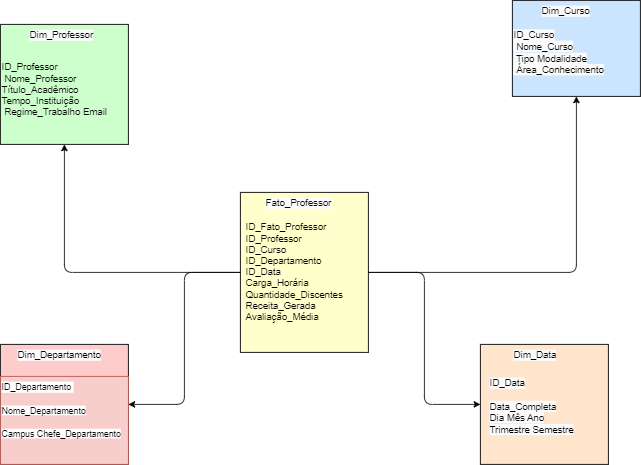

The diagram above was exported from draw.io. Its source (the exported page's mxGraphModel, read from the mxfile embedded in the PNG):
<mxGraphModel dx="878" dy="434" grid="1" gridSize="10" guides="1" tooltips="1" connect="1" arrows="1" fold="1" page="1" pageScale="1" pageWidth="827" pageHeight="1169" math="0" shadow="0">
  <root>
    <mxCell id="0" />
    <mxCell id="1" parent="0" />
    <mxCell id="Fato" value="" style="shape=rectangle;fillColor=#FFFFCC;strokeColor=#000000;spacingTop=1;strokeWidth=1;" parent="1" vertex="1">
      <mxGeometry x="500" y="310" width="160" height="200" as="geometry" />
    </mxCell>
    <mxCell id="DimProfessor" value="" style="shape=rectangle;fillColor=#CCFFCC;strokeColor=#000000;" parent="1" vertex="1">
      <mxGeometry x="200" y="100" width="160" height="150" as="geometry" />
    </mxCell>
    <mxCell id="DimCurso" value="" style="shape=rectangle;fillColor=#CCE5FF;strokeColor=#000000;" parent="1" vertex="1">
      <mxGeometry x="840" y="70" width="160" height="120" as="geometry" />
    </mxCell>
    <mxCell id="DimDepartamento" value="" style="shape=rectangle;fillColor=#FFCCCC;strokeColor=#000000;" parent="1" vertex="1">
      <mxGeometry x="200" y="500" width="160" height="150" as="geometry" />
    </mxCell>
    <mxCell id="DimData" value="" style="shape=rectangle;fillColor=#FFE5CC;strokeColor=#000000;" parent="1" vertex="1">
      <mxGeometry x="800" y="500" width="160" height="150" as="geometry" />
    </mxCell>
    <mxCell id="edge1" style="edgeStyle=orthogonalEdgeStyle;strokeColor=#000000;" parent="1" source="Fato" target="DimProfessor" edge="1">
      <mxGeometry relative="1" as="geometry" />
    </mxCell>
    <mxCell id="edge2" style="edgeStyle=orthogonalEdgeStyle;strokeColor=#000000;" parent="1" source="Fato" target="DimCurso" edge="1">
      <mxGeometry relative="1" as="geometry" />
    </mxCell>
    <mxCell id="edge3" style="edgeStyle=orthogonalEdgeStyle;strokeColor=#000000;" parent="1" source="Fato" target="DimDepartamento" edge="1">
      <mxGeometry relative="1" as="geometry" />
    </mxCell>
    <mxCell id="edge4" style="edgeStyle=orthogonalEdgeStyle;strokeColor=#000000;" parent="1" source="Fato" target="DimData" edge="1">
      <mxGeometry relative="1" as="geometry" />
    </mxCell>
    <mxCell id="FatoText" value="ID_Fato_Professor &#10;ID_Professor &#10;ID_Curso &#10;ID_Departamento&#10;ID_Data &#10;Carga_Horária &#10;Quantidade_Discentes &#10;Receita_Gerada &#10;Avaliação_Média" style="text;" parent="1" vertex="1">
      <mxGeometry x="505" y="340" width="150" height="140" as="geometry" />
    </mxCell>
    <mxCell id="ZXj1uCNQgZxhsm-m5x9n-1" value="&lt;span style=&quot;color: rgb(0, 0, 0); font-family: Helvetica; font-size: 12px; font-style: normal; font-variant-ligatures: normal; font-variant-caps: normal; font-weight: 400; letter-spacing: normal; orphans: 2; text-align: center; text-indent: 0px; text-transform: none; widows: 2; word-spacing: 0px; -webkit-text-stroke-width: 0px; white-space: nowrap; background-color: rgb(251, 251, 251); text-decoration-thickness: initial; text-decoration-style: initial; text-decoration-color: initial; display: inline !important; float: none;&quot;&gt;Fato_Professor&lt;/span&gt;" style="text;whiteSpace=wrap;html=1;" vertex="1" parent="1">
      <mxGeometry x="530" y="310" width="120" height="40" as="geometry" />
    </mxCell>
    <mxCell id="ZXj1uCNQgZxhsm-m5x9n-2" value="&lt;span style=&quot;color: rgb(0, 0, 0); font-family: Helvetica; font-size: 12px; font-style: normal; font-variant-ligatures: normal; font-variant-caps: normal; font-weight: 400; letter-spacing: normal; orphans: 2; text-align: left; text-indent: 0px; text-transform: none; widows: 2; word-spacing: 0px; -webkit-text-stroke-width: 0px; white-space: nowrap; background-color: rgb(251, 251, 251); text-decoration-thickness: initial; text-decoration-style: initial; text-decoration-color: initial; float: none; display: inline !important;&quot;&gt;ID_Data&lt;/span&gt;&lt;br style=&quot;forced-color-adjust: none; padding: 0px; margin: 0px; color: rgb(0, 0, 0); font-family: Helvetica; font-size: 12px; font-style: normal; font-variant-ligatures: normal; font-variant-caps: normal; font-weight: 400; letter-spacing: normal; orphans: 2; text-align: left; text-indent: 0px; text-transform: none; widows: 2; word-spacing: 0px; -webkit-text-stroke-width: 0px; white-space: nowrap; background-color: rgb(251, 251, 251); text-decoration-thickness: initial; text-decoration-style: initial; text-decoration-color: initial;&quot;&gt;&lt;br style=&quot;forced-color-adjust: none; padding: 0px; margin: 0px; color: rgb(0, 0, 0); font-family: Helvetica; font-size: 12px; font-style: normal; font-variant-ligatures: normal; font-variant-caps: normal; font-weight: 400; letter-spacing: normal; orphans: 2; text-align: left; text-indent: 0px; text-transform: none; widows: 2; word-spacing: 0px; -webkit-text-stroke-width: 0px; white-space: nowrap; background-color: rgb(251, 251, 251); text-decoration-thickness: initial; text-decoration-style: initial; text-decoration-color: initial;&quot;&gt;&lt;span style=&quot;color: rgb(0, 0, 0); font-family: Helvetica; font-size: 12px; font-style: normal; font-variant-ligatures: normal; font-variant-caps: normal; font-weight: 400; letter-spacing: normal; orphans: 2; text-align: left; text-indent: 0px; text-transform: none; widows: 2; word-spacing: 0px; -webkit-text-stroke-width: 0px; white-space: nowrap; background-color: rgb(251, 251, 251); text-decoration-thickness: initial; text-decoration-style: initial; text-decoration-color: initial; float: none; display: inline !important;&quot;&gt;Data_Completa&lt;/span&gt;&lt;br style=&quot;forced-color-adjust: none; padding: 0px; margin: 0px; color: rgb(0, 0, 0); font-family: Helvetica; font-size: 12px; font-style: normal; font-variant-ligatures: normal; font-variant-caps: normal; font-weight: 400; letter-spacing: normal; orphans: 2; text-align: left; text-indent: 0px; text-transform: none; widows: 2; word-spacing: 0px; -webkit-text-stroke-width: 0px; white-space: nowrap; background-color: rgb(251, 251, 251); text-decoration-thickness: initial; text-decoration-style: initial; text-decoration-color: initial;&quot;&gt;&lt;span style=&quot;color: rgb(0, 0, 0); font-family: Helvetica; font-size: 12px; font-style: normal; font-variant-ligatures: normal; font-variant-caps: normal; font-weight: 400; letter-spacing: normal; orphans: 2; text-align: left; text-indent: 0px; text-transform: none; widows: 2; word-spacing: 0px; -webkit-text-stroke-width: 0px; white-space: nowrap; background-color: rgb(251, 251, 251); text-decoration-thickness: initial; text-decoration-style: initial; text-decoration-color: initial; float: none; display: inline !important;&quot;&gt;Dia Mês Ano&lt;/span&gt;&lt;br style=&quot;forced-color-adjust: none; padding: 0px; margin: 0px; color: rgb(0, 0, 0); font-family: Helvetica; font-size: 12px; font-style: normal; font-variant-ligatures: normal; font-variant-caps: normal; font-weight: 400; letter-spacing: normal; orphans: 2; text-align: left; text-indent: 0px; text-transform: none; widows: 2; word-spacing: 0px; -webkit-text-stroke-width: 0px; white-space: nowrap; background-color: rgb(251, 251, 251); text-decoration-thickness: initial; text-decoration-style: initial; text-decoration-color: initial;&quot;&gt;&lt;span style=&quot;color: rgb(0, 0, 0); font-family: Helvetica; font-size: 12px; font-style: normal; font-variant-ligatures: normal; font-variant-caps: normal; font-weight: 400; letter-spacing: normal; orphans: 2; text-align: left; text-indent: 0px; text-transform: none; widows: 2; word-spacing: 0px; -webkit-text-stroke-width: 0px; white-space: nowrap; background-color: rgb(251, 251, 251); text-decoration-thickness: initial; text-decoration-style: initial; text-decoration-color: initial; float: none; display: inline !important;&quot;&gt;Trimestre Semestre&lt;/span&gt;" style="text;whiteSpace=wrap;html=1;" vertex="1" parent="1">
      <mxGeometry x="810" y="535" width="120" height="80" as="geometry" />
    </mxCell>
    <mxCell id="ZXj1uCNQgZxhsm-m5x9n-3" value="&lt;span style=&quot;color: rgb(0, 0, 0); font-family: Helvetica; font-size: 12px; font-style: normal; font-variant-ligatures: normal; font-variant-caps: normal; font-weight: 400; letter-spacing: normal; orphans: 2; text-align: center; text-indent: 0px; text-transform: none; widows: 2; word-spacing: 0px; -webkit-text-stroke-width: 0px; white-space: nowrap; background-color: rgb(251, 251, 251); text-decoration-thickness: initial; text-decoration-style: initial; text-decoration-color: initial; display: inline !important; float: none;&quot;&gt;Dim_Data&lt;/span&gt;" style="text;whiteSpace=wrap;html=1;" vertex="1" parent="1">
      <mxGeometry x="840" y="500" width="90" height="40" as="geometry" />
    </mxCell>
    <mxCell id="ZXj1uCNQgZxhsm-m5x9n-4" value="&lt;span style=&quot;color: rgb(0, 0, 0); font-family: Helvetica; font-style: normal; font-variant-ligatures: normal; font-variant-caps: normal; font-weight: 400; letter-spacing: normal; orphans: 2; text-align: left; text-indent: 0px; text-transform: none; widows: 2; word-spacing: 0px; -webkit-text-stroke-width: 0px; white-space: nowrap; text-decoration-thickness: initial; text-decoration-style: initial; text-decoration-color: initial; float: none; background-color: light-dark(#ffffff, var(--ge-dark-color, #121212)); display: inline !important;&quot;&gt;&lt;font style=&quot;font-size: 11px;&quot;&gt;ID_Departamento&amp;nbsp;&lt;/font&gt;&lt;/span&gt;&lt;div&gt;&lt;span style=&quot;text-wrap-mode: nowrap; background-color: light-dark(#ffffff, var(--ge-dark-color, #121212));&quot;&gt;&lt;font style=&quot;font-size: 11px;&quot;&gt;&lt;br&gt;&lt;/font&gt;&lt;/span&gt;&lt;div style=&quot;forced-color-adjust: none; padding: 0px; margin: 0px; color: rgb(0, 0, 0); font-family: Helvetica; font-style: normal; font-variant-ligatures: normal; font-variant-caps: normal; font-weight: 400; letter-spacing: normal; orphans: 2; text-align: left; text-indent: 0px; text-transform: none; widows: 2; word-spacing: 0px; -webkit-text-stroke-width: 0px; white-space: nowrap; text-decoration-thickness: initial; text-decoration-style: initial; text-decoration-color: initial;&quot;&gt;&lt;font style=&quot;font-size: 11px; background-color: light-dark(#ffffff, var(--ge-dark-color, #121212));&quot;&gt;Nome_Departamento&lt;/font&gt;&lt;/div&gt;&lt;div style=&quot;forced-color-adjust: none; padding: 0px; margin: 0px; color: rgb(0, 0, 0); font-family: Helvetica; font-style: normal; font-variant-ligatures: normal; font-variant-caps: normal; font-weight: 400; letter-spacing: normal; orphans: 2; text-align: left; text-indent: 0px; text-transform: none; widows: 2; word-spacing: 0px; -webkit-text-stroke-width: 0px; white-space: nowrap; text-decoration-thickness: initial; text-decoration-style: initial; text-decoration-color: initial;&quot;&gt;&lt;font style=&quot;font-size: 11px; background-color: light-dark(#ffffff, var(--ge-dark-color, #121212));&quot;&gt;&lt;br&gt;&lt;/font&gt;&lt;/div&gt;&lt;div style=&quot;forced-color-adjust: none; padding: 0px; margin: 0px; color: rgb(0, 0, 0); font-family: Helvetica; font-style: normal; font-variant-ligatures: normal; font-variant-caps: normal; font-weight: 400; letter-spacing: normal; orphans: 2; text-align: left; text-indent: 0px; text-transform: none; widows: 2; word-spacing: 0px; -webkit-text-stroke-width: 0px; white-space: nowrap; text-decoration-thickness: initial; text-decoration-style: initial; text-decoration-color: initial;&quot;&gt;&lt;font style=&quot;font-size: 11px; background-color: light-dark(#ffffff, var(--ge-dark-color, #121212));&quot;&gt;Campus Chefe_Departamento&lt;/font&gt;&lt;/div&gt;&lt;/div&gt;" style="text;whiteSpace=wrap;html=1;fillColor=#f8cecc;strokeColor=#b85450;" vertex="1" parent="1">
      <mxGeometry x="200" y="540" width="160" height="110" as="geometry" />
    </mxCell>
    <mxCell id="ZXj1uCNQgZxhsm-m5x9n-5" value="&lt;span style=&quot;color: rgb(0, 0, 0); font-family: Helvetica; font-size: 12px; font-style: normal; font-variant-ligatures: normal; font-variant-caps: normal; font-weight: 400; letter-spacing: normal; orphans: 2; text-align: center; text-indent: 0px; text-transform: none; widows: 2; word-spacing: 0px; -webkit-text-stroke-width: 0px; white-space: nowrap; background-color: rgb(251, 251, 251); text-decoration-thickness: initial; text-decoration-style: initial; text-decoration-color: initial; display: inline !important; float: none;&quot;&gt;Dim_Departamento&lt;/span&gt;" style="text;whiteSpace=wrap;html=1;" vertex="1" parent="1">
      <mxGeometry x="220" y="500" width="140" height="40" as="geometry" />
    </mxCell>
    <mxCell id="DimProfessorText" value="ID_Professor&#10; Nome_Professor &#10;Título_Acadêmico&#10;Tempo_Instituição&#10; Regime_Trabalho Email" style="text;" parent="1" vertex="1">
      <mxGeometry x="200" y="140" width="160" height="80" as="geometry" />
    </mxCell>
    <mxCell id="ZXj1uCNQgZxhsm-m5x9n-6" value="&lt;span style=&quot;color: rgb(0, 0, 0); font-family: Helvetica; font-size: 12px; font-style: normal; font-variant-ligatures: normal; font-variant-caps: normal; font-weight: 400; letter-spacing: normal; orphans: 2; text-align: center; text-indent: 0px; text-transform: none; widows: 2; word-spacing: 0px; -webkit-text-stroke-width: 0px; white-space: nowrap; background-color: rgb(251, 251, 251); text-decoration-thickness: initial; text-decoration-style: initial; text-decoration-color: initial; display: inline !important; float: none;&quot;&gt;Dim_Professor&lt;/span&gt;" style="text;whiteSpace=wrap;html=1;" vertex="1" parent="1">
      <mxGeometry x="235" y="100" width="110" height="40" as="geometry" />
    </mxCell>
    <mxCell id="ZXj1uCNQgZxhsm-m5x9n-7" value="&lt;span style=&quot;background-color: light-dark(#ffffff, var(--ge-dark-color, #121212));&quot;&gt;&lt;span style=&quot;color: rgb(0, 0, 0); font-family: Helvetica; font-size: 12px; font-style: normal; font-variant-ligatures: normal; font-variant-caps: normal; font-weight: 400; letter-spacing: normal; orphans: 2; text-align: left; text-indent: 0px; text-transform: none; widows: 2; word-spacing: 0px; -webkit-text-stroke-width: 0px; white-space: nowrap; text-decoration-thickness: initial; text-decoration-style: initial; text-decoration-color: initial; float: none; display: inline !important; background-color: rgb(251, 251, 251);&quot;&gt;ID_Curso&lt;/span&gt;&lt;br style=&quot;forced-color-adjust: none; padding: 0px; margin: 0px; color: rgb(0, 0, 0); font-family: Helvetica; font-size: 12px; font-style: normal; font-variant-ligatures: normal; font-variant-caps: normal; font-weight: 400; letter-spacing: normal; orphans: 2; text-align: left; text-indent: 0px; text-transform: none; widows: 2; word-spacing: 0px; -webkit-text-stroke-width: 0px; white-space: nowrap; text-decoration-thickness: initial; text-decoration-style: initial; text-decoration-color: initial; background-color: rgb(251, 251, 251);&quot;&gt;&lt;span style=&quot;color: rgb(0, 0, 0); font-family: Helvetica; font-size: 12px; font-style: normal; font-variant-ligatures: normal; font-variant-caps: normal; font-weight: 400; letter-spacing: normal; orphans: 2; text-align: left; text-indent: 0px; text-transform: none; widows: 2; word-spacing: 0px; -webkit-text-stroke-width: 0px; white-space: nowrap; text-decoration-thickness: initial; text-decoration-style: initial; text-decoration-color: initial; float: none; display: inline !important; background-color: rgb(251, 251, 251);&quot;&gt;&amp;nbsp;Nome_Curso&lt;/span&gt;&lt;br style=&quot;forced-color-adjust: none; padding: 0px; margin: 0px; color: rgb(0, 0, 0); font-family: Helvetica; font-size: 12px; font-style: normal; font-variant-ligatures: normal; font-variant-caps: normal; font-weight: 400; letter-spacing: normal; orphans: 2; text-align: left; text-indent: 0px; text-transform: none; widows: 2; word-spacing: 0px; -webkit-text-stroke-width: 0px; white-space: nowrap; text-decoration-thickness: initial; text-decoration-style: initial; text-decoration-color: initial; background-color: rgb(251, 251, 251);&quot;&gt;&lt;span style=&quot;color: rgb(0, 0, 0); font-family: Helvetica; font-size: 12px; font-style: normal; font-variant-ligatures: normal; font-variant-caps: normal; font-weight: 400; letter-spacing: normal; orphans: 2; text-align: left; text-indent: 0px; text-transform: none; widows: 2; word-spacing: 0px; -webkit-text-stroke-width: 0px; white-space: nowrap; text-decoration-thickness: initial; text-decoration-style: initial; text-decoration-color: initial; float: none; display: inline !important; background-color: rgb(251, 251, 251);&quot;&gt;&amp;nbsp;Tipo Modalidade&lt;/span&gt;&lt;br style=&quot;forced-color-adjust: none; padding: 0px; margin: 0px; color: rgb(0, 0, 0); font-family: Helvetica; font-size: 12px; font-style: normal; font-variant-ligatures: normal; font-variant-caps: normal; font-weight: 400; letter-spacing: normal; orphans: 2; text-align: left; text-indent: 0px; text-transform: none; widows: 2; word-spacing: 0px; -webkit-text-stroke-width: 0px; white-space: nowrap; text-decoration-thickness: initial; text-decoration-style: initial; text-decoration-color: initial; background-color: rgb(251, 251, 251);&quot;&gt;&lt;span style=&quot;color: rgb(0, 0, 0); font-family: Helvetica; font-size: 12px; font-style: normal; font-variant-ligatures: normal; font-variant-caps: normal; font-weight: 400; letter-spacing: normal; orphans: 2; text-align: left; text-indent: 0px; text-transform: none; widows: 2; word-spacing: 0px; -webkit-text-stroke-width: 0px; white-space: nowrap; text-decoration-thickness: initial; text-decoration-style: initial; text-decoration-color: initial; float: none; display: inline !important; background-color: rgb(251, 251, 251);&quot;&gt;&amp;nbsp;Área_Conhecimento&lt;/span&gt;&lt;/span&gt;" style="text;whiteSpace=wrap;html=1;" vertex="1" parent="1">
      <mxGeometry x="840" y="100" width="150" height="80" as="geometry" />
    </mxCell>
    <mxCell id="ZXj1uCNQgZxhsm-m5x9n-8" value="&lt;span style=&quot;color: rgb(0, 0, 0); font-family: Helvetica; font-size: 12px; font-style: normal; font-variant-ligatures: normal; font-variant-caps: normal; font-weight: 400; letter-spacing: normal; orphans: 2; text-align: center; text-indent: 0px; text-transform: none; widows: 2; word-spacing: 0px; -webkit-text-stroke-width: 0px; white-space: nowrap; background-color: rgb(251, 251, 251); text-decoration-thickness: initial; text-decoration-style: initial; text-decoration-color: initial; display: inline !important; float: none;&quot;&gt;Dim_Curso&lt;/span&gt;" style="text;whiteSpace=wrap;html=1;" vertex="1" parent="1">
      <mxGeometry x="875" y="70" width="90" height="40" as="geometry" />
    </mxCell>
  </root>
</mxGraphModel>